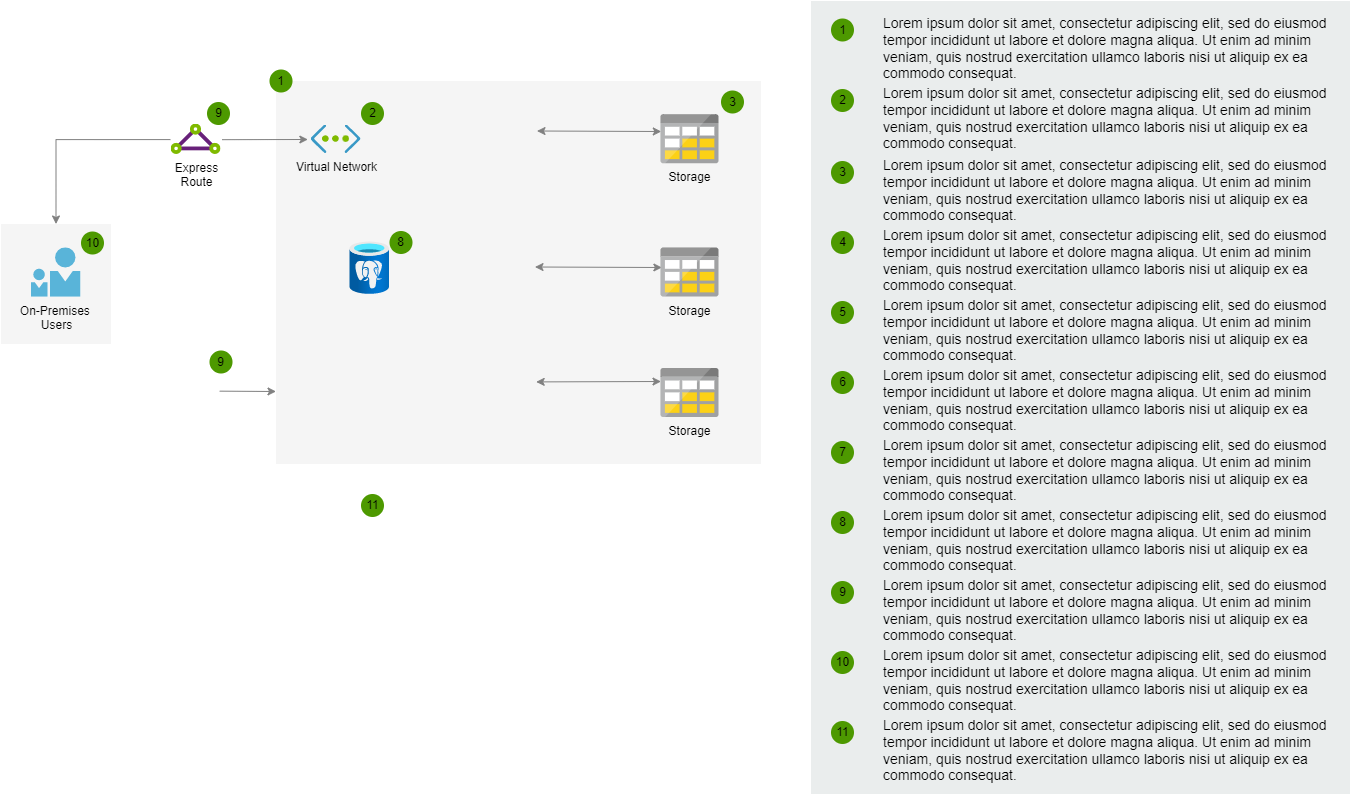

The diagram above was exported from draw.io. Its source (the exported page's mxGraphModel, read from the mxfile embedded in the PNG):
<mxGraphModel dx="1278" dy="583" grid="1" gridSize="10" guides="1" tooltips="1" connect="1" arrows="1" fold="1" page="1" pageScale="1" pageWidth="827" pageHeight="1169" math="0" shadow="0">
  <root>
    <mxCell id="0" />
    <mxCell id="1" parent="0" />
    <mxCell id="yIlqXNv4PA9Dnh1hxRCn-52" value="" style="rounded=0;whiteSpace=wrap;html=1;fillColor=#f5f5f5;strokeColor=none;fontColor=#333333;" parent="1" vertex="1">
      <mxGeometry x="426.5" y="276.5" width="485" height="383" as="geometry" />
    </mxCell>
    <mxCell id="yIlqXNv4PA9Dnh1hxRCn-44" style="edgeStyle=orthogonalEdgeStyle;rounded=0;orthogonalLoop=1;jettySize=auto;html=1;exitX=-0.011;exitY=0.511;exitDx=0;exitDy=0;exitPerimeter=0;strokeColor=#808080;" parent="1" source="yIlqXNv4PA9Dnh1hxRCn-23" edge="1">
      <mxGeometry relative="1" as="geometry">
        <mxPoint x="206.5" y="419.5" as="targetPoint" />
      </mxGeometry>
    </mxCell>
    <mxCell id="yIlqXNv4PA9Dnh1hxRCn-45" style="edgeStyle=elbowEdgeStyle;rounded=0;orthogonalLoop=1;jettySize=auto;html=1;entryX=-0.063;entryY=0.491;entryDx=0;entryDy=0;entryPerimeter=0;strokeColor=#808080;elbow=vertical;exitX=1.02;exitY=0.514;exitDx=0;exitDy=0;exitPerimeter=0;" parent="1" source="yIlqXNv4PA9Dnh1hxRCn-23" target="yIlqXNv4PA9Dnh1hxRCn-24" edge="1">
      <mxGeometry relative="1" as="geometry" />
    </mxCell>
    <mxCell id="yIlqXNv4PA9Dnh1hxRCn-54" style="edgeStyle=elbowEdgeStyle;rounded=0;orthogonalLoop=1;jettySize=auto;elbow=vertical;html=1;exitX=1.026;exitY=0.463;exitDx=0;exitDy=0;exitPerimeter=0;strokeColor=#808080;" parent="1" target="yIlqXNv4PA9Dnh1hxRCn-52" edge="1">
      <mxGeometry relative="1" as="geometry">
        <mxPoint x="370.1700000000001" y="586.6500000000001" as="sourcePoint" />
      </mxGeometry>
    </mxCell>
    <mxCell id="yIlqXNv4PA9Dnh1hxRCn-48" style="edgeStyle=elbowEdgeStyle;rounded=0;orthogonalLoop=1;jettySize=auto;html=1;entryX=0.005;entryY=0.343;entryDx=0;entryDy=0;entryPerimeter=0;elbow=vertical;startArrow=classic;startFill=1;strokeColor=#808080;" parent="1" target="yIlqXNv4PA9Dnh1hxRCn-33" edge="1">
      <mxGeometry relative="1" as="geometry">
        <mxPoint x="687.5" y="326.5" as="sourcePoint" />
      </mxGeometry>
    </mxCell>
    <mxCell id="yIlqXNv4PA9Dnh1hxRCn-49" style="edgeStyle=elbowEdgeStyle;rounded=0;orthogonalLoop=1;jettySize=auto;html=1;exitX=1;exitY=0.48;exitDx=0;exitDy=0;exitPerimeter=0;entryX=0.015;entryY=0.388;entryDx=0;entryDy=0;entryPerimeter=0;elbow=vertical;startArrow=classic;startFill=1;strokeColor=#808080;" parent="1" target="yIlqXNv4PA9Dnh1hxRCn-42" edge="1">
      <mxGeometry relative="1" as="geometry">
        <mxPoint x="685.5" y="462.5" as="sourcePoint" />
      </mxGeometry>
    </mxCell>
    <mxCell id="yIlqXNv4PA9Dnh1hxRCn-50" style="edgeStyle=elbowEdgeStyle;rounded=0;orthogonalLoop=1;jettySize=auto;html=1;exitX=1.022;exitY=0.393;exitDx=0;exitDy=0;exitPerimeter=0;elbow=vertical;startArrow=classic;startFill=1;strokeColor=#808080;" parent="1" target="yIlqXNv4PA9Dnh1hxRCn-43" edge="1">
      <mxGeometry relative="1" as="geometry">
        <mxPoint x="686.6880000000001" y="577.4000000000001" as="sourcePoint" />
      </mxGeometry>
    </mxCell>
    <mxCell id="yIlqXNv4PA9Dnh1hxRCn-51" value="" style="rounded=0;whiteSpace=wrap;html=1;fillColor=#f5f5f5;strokeColor=none;fontColor=#333333;" parent="1" vertex="1">
      <mxGeometry x="151.5" y="419.5" width="110" height="120" as="geometry" />
    </mxCell>
    <mxCell id="yIlqXNv4PA9Dnh1hxRCn-22" value="On-Premises&amp;nbsp;&lt;br&gt;Users" style="aspect=fixed;html=1;perimeter=none;align=center;shadow=0;dashed=0;image;fontSize=12;image=img/lib/mscae/PersonWithFriend.svg;labelBackgroundColor=none;" parent="1" vertex="1">
      <mxGeometry x="181.5" y="443.25" width="50" height="49.5" as="geometry" />
    </mxCell>
    <mxCell id="yIlqXNv4PA9Dnh1hxRCn-23" value="Express&lt;br&gt;Route" style="aspect=fixed;html=1;perimeter=none;align=center;shadow=0;dashed=0;image;fontSize=12;image=img/lib/mscae/Express_Route.svg;" parent="1" vertex="1">
      <mxGeometry x="321.5" y="319.5" width="50" height="30.5" as="geometry" />
    </mxCell>
    <mxCell id="yIlqXNv4PA9Dnh1hxRCn-24" value="Virtual Network" style="aspect=fixed;html=1;perimeter=none;align=center;shadow=0;dashed=0;image;fontSize=12;image=img/lib/mscae/Virtual_Network.svg;labelBackgroundColor=none;" parent="1" vertex="1">
      <mxGeometry x="461.5" y="320.5" width="50" height="28.499999999999996" as="geometry" />
    </mxCell>
    <mxCell id="yIlqXNv4PA9Dnh1hxRCn-33" value="Storage" style="shape=image;verticalLabelPosition=bottom;labelBackgroundColor=none;verticalAlign=top;aspect=fixed;imageAspect=0;image=data:image/svg+xml,(base64 omitted: 4096 chars);" parent="1" vertex="1">
      <mxGeometry x="811.5" y="310.25" width="58" height="49" as="geometry" />
    </mxCell>
    <mxCell id="yIlqXNv4PA9Dnh1hxRCn-42" value="Storage" style="shape=image;verticalLabelPosition=bottom;labelBackgroundColor=none;verticalAlign=top;aspect=fixed;imageAspect=0;image=data:image/svg+xml,(base64 omitted: 4096 chars);" parent="1" vertex="1">
      <mxGeometry x="811.5" y="443.5" width="58" height="49" as="geometry" />
    </mxCell>
    <mxCell id="yIlqXNv4PA9Dnh1hxRCn-43" value="Storage" style="shape=image;verticalLabelPosition=bottom;labelBackgroundColor=none;verticalAlign=top;aspect=fixed;imageAspect=0;image=data:image/svg+xml,(base64 omitted: 4096 chars);" parent="1" vertex="1">
      <mxGeometry x="811.5" y="564" width="58" height="49" as="geometry" />
    </mxCell>
    <mxCell id="yIlqXNv4PA9Dnh1hxRCn-62" value="10" style="ellipse;whiteSpace=wrap;html=1;aspect=fixed;fillColor=#4D9900;strokeColor=none;labelBackgroundColor=none;" parent="1" vertex="1">
      <mxGeometry x="231.5" y="427" width="23" height="23" as="geometry" />
    </mxCell>
    <mxCell id="yIlqXNv4PA9Dnh1hxRCn-63" value="9" style="ellipse;whiteSpace=wrap;html=1;aspect=fixed;fillColor=#4D9900;strokeColor=none;labelBackgroundColor=none;" parent="1" vertex="1">
      <mxGeometry x="360" y="546" width="23" height="23" as="geometry" />
    </mxCell>
    <mxCell id="yIlqXNv4PA9Dnh1hxRCn-64" value="9" style="ellipse;whiteSpace=wrap;html=1;aspect=fixed;fillColor=#4D9900;strokeColor=none;labelBackgroundColor=none;" parent="1" vertex="1">
      <mxGeometry x="357.5" y="297.5" width="23" height="23" as="geometry" />
    </mxCell>
    <mxCell id="yIlqXNv4PA9Dnh1hxRCn-65" value="1" style="ellipse;whiteSpace=wrap;html=1;aspect=fixed;fillColor=#4D9900;strokeColor=none;labelBackgroundColor=none;" parent="1" vertex="1">
      <mxGeometry x="420" y="265" width="23" height="23" as="geometry" />
    </mxCell>
    <mxCell id="yIlqXNv4PA9Dnh1hxRCn-66" value="2" style="ellipse;whiteSpace=wrap;html=1;aspect=fixed;fillColor=#4D9900;strokeColor=none;labelBackgroundColor=none;" parent="1" vertex="1">
      <mxGeometry x="511.5" y="297.5" width="23" height="23" as="geometry" />
    </mxCell>
    <mxCell id="yIlqXNv4PA9Dnh1hxRCn-68" value="3" style="ellipse;whiteSpace=wrap;html=1;aspect=fixed;fillColor=#4D9900;strokeColor=none;labelBackgroundColor=none;" parent="1" vertex="1">
      <mxGeometry x="871.5" y="286" width="23" height="23" as="geometry" />
    </mxCell>
    <mxCell id="yIlqXNv4PA9Dnh1hxRCn-69" value="8" style="ellipse;whiteSpace=wrap;html=1;aspect=fixed;fillColor=#4D9900;strokeColor=none;labelBackgroundColor=none;" parent="1" vertex="1">
      <mxGeometry x="540" y="426.5" width="23" height="23" as="geometry" />
    </mxCell>
    <mxCell id="yIlqXNv4PA9Dnh1hxRCn-73" value="11" style="ellipse;whiteSpace=wrap;html=1;aspect=fixed;fillColor=#4D9900;strokeColor=none;labelBackgroundColor=none;" parent="1" vertex="1">
      <mxGeometry x="511.5" y="689.5" width="23" height="23" as="geometry" />
    </mxCell>
    <mxCell id="yIlqXNv4PA9Dnh1hxRCn-74" value="" style="rounded=0;whiteSpace=wrap;html=1;fillColor=#EAEDED;fontSize=22;fontColor=#FFFFFF;strokeColor=none;labelBackgroundColor=none;" parent="1" vertex="1">
      <mxGeometry x="961.5" y="196.5" width="539" height="793" as="geometry" />
    </mxCell>
    <mxCell id="yIlqXNv4PA9Dnh1hxRCn-75" value="&lt;span&gt;Lorem ipsum dolor sit amet, consectetur adipiscing elit, sed do eiusmod tempor incididunt ut labore et dolore magna aliqua. Ut enim ad minim veniam, quis nostrud exercitation ullamco laboris nisi ut aliquip ex ea commodo consequat.&lt;/span&gt;" style="text;html=1;align=left;verticalAlign=top;spacingTop=-4;fontSize=14;labelBackgroundColor=none;whiteSpace=wrap;" parent="1" vertex="1">
      <mxGeometry x="1031.5" y="207.5" width="449" height="72" as="geometry" />
    </mxCell>
    <mxCell id="yIlqXNv4PA9Dnh1hxRCn-82" value="1" style="ellipse;whiteSpace=wrap;html=1;aspect=fixed;fillColor=#4D9900;strokeColor=none;labelBackgroundColor=none;" parent="1" vertex="1">
      <mxGeometry x="981.5" y="214" width="23" height="23" as="geometry" />
    </mxCell>
    <mxCell id="yIlqXNv4PA9Dnh1hxRCn-95" value="&lt;span&gt;Lorem ipsum dolor sit amet, consectetur adipiscing elit, sed do eiusmod tempor incididunt ut labore et dolore magna aliqua. Ut enim ad minim veniam, quis nostrud exercitation ullamco laboris nisi ut aliquip ex ea commodo consequat.&lt;/span&gt;" style="text;html=1;align=left;verticalAlign=top;spacingTop=-4;fontSize=14;labelBackgroundColor=none;whiteSpace=wrap;" parent="1" vertex="1">
      <mxGeometry x="1031.5" y="278" width="449" height="72" as="geometry" />
    </mxCell>
    <mxCell id="yIlqXNv4PA9Dnh1hxRCn-96" value="2" style="ellipse;whiteSpace=wrap;html=1;aspect=fixed;fillColor=#4D9900;strokeColor=none;labelBackgroundColor=none;" parent="1" vertex="1">
      <mxGeometry x="981.5" y="284.5" width="23" height="23" as="geometry" />
    </mxCell>
    <mxCell id="yIlqXNv4PA9Dnh1hxRCn-97" value="&lt;span&gt;Lorem ipsum dolor sit amet, consectetur adipiscing elit, sed do eiusmod tempor incididunt ut labore et dolore magna aliqua. Ut enim ad minim veniam, quis nostrud exercitation ullamco laboris nisi ut aliquip ex ea commodo consequat.&lt;/span&gt;" style="text;html=1;align=left;verticalAlign=top;spacingTop=-4;fontSize=14;labelBackgroundColor=none;whiteSpace=wrap;" parent="1" vertex="1">
      <mxGeometry x="1031.5" y="350" width="449" height="72" as="geometry" />
    </mxCell>
    <mxCell id="yIlqXNv4PA9Dnh1hxRCn-98" value="3" style="ellipse;whiteSpace=wrap;html=1;aspect=fixed;fillColor=#4D9900;strokeColor=none;labelBackgroundColor=none;" parent="1" vertex="1">
      <mxGeometry x="981.5" y="356.5" width="23" height="23" as="geometry" />
    </mxCell>
    <mxCell id="yIlqXNv4PA9Dnh1hxRCn-99" value="&lt;span&gt;Lorem ipsum dolor sit amet, consectetur adipiscing elit, sed do eiusmod tempor incididunt ut labore et dolore magna aliqua. Ut enim ad minim veniam, quis nostrud exercitation ullamco laboris nisi ut aliquip ex ea commodo consequat.&lt;/span&gt;" style="text;html=1;align=left;verticalAlign=top;spacingTop=-4;fontSize=14;labelBackgroundColor=none;whiteSpace=wrap;" parent="1" vertex="1">
      <mxGeometry x="1031.5" y="420" width="449" height="72" as="geometry" />
    </mxCell>
    <mxCell id="yIlqXNv4PA9Dnh1hxRCn-100" value="4" style="ellipse;whiteSpace=wrap;html=1;aspect=fixed;fillColor=#4D9900;strokeColor=none;labelBackgroundColor=none;" parent="1" vertex="1">
      <mxGeometry x="981.5" y="426.5" width="23" height="23" as="geometry" />
    </mxCell>
    <mxCell id="yIlqXNv4PA9Dnh1hxRCn-101" value="&lt;span&gt;Lorem ipsum dolor sit amet, consectetur adipiscing elit, sed do eiusmod tempor incididunt ut labore et dolore magna aliqua. Ut enim ad minim veniam, quis nostrud exercitation ullamco laboris nisi ut aliquip ex ea commodo consequat.&lt;/span&gt;" style="text;html=1;align=left;verticalAlign=top;spacingTop=-4;fontSize=14;labelBackgroundColor=none;whiteSpace=wrap;" parent="1" vertex="1">
      <mxGeometry x="1031.5" y="490" width="449" height="72" as="geometry" />
    </mxCell>
    <mxCell id="yIlqXNv4PA9Dnh1hxRCn-102" value="5" style="ellipse;whiteSpace=wrap;html=1;aspect=fixed;fillColor=#4D9900;strokeColor=none;labelBackgroundColor=none;" parent="1" vertex="1">
      <mxGeometry x="981.5" y="496.5" width="23" height="23" as="geometry" />
    </mxCell>
    <mxCell id="yIlqXNv4PA9Dnh1hxRCn-103" value="&lt;span&gt;Lorem ipsum dolor sit amet, consectetur adipiscing elit, sed do eiusmod tempor incididunt ut labore et dolore magna aliqua. Ut enim ad minim veniam, quis nostrud exercitation ullamco laboris nisi ut aliquip ex ea commodo consequat.&lt;/span&gt;" style="text;html=1;align=left;verticalAlign=top;spacingTop=-4;fontSize=14;labelBackgroundColor=none;whiteSpace=wrap;" parent="1" vertex="1">
      <mxGeometry x="1031.5" y="560" width="449" height="72" as="geometry" />
    </mxCell>
    <mxCell id="yIlqXNv4PA9Dnh1hxRCn-104" value="6" style="ellipse;whiteSpace=wrap;html=1;aspect=fixed;fillColor=#4D9900;strokeColor=none;labelBackgroundColor=none;" parent="1" vertex="1">
      <mxGeometry x="981.5" y="566.5" width="23" height="23" as="geometry" />
    </mxCell>
    <mxCell id="yIlqXNv4PA9Dnh1hxRCn-105" value="&lt;span&gt;Lorem ipsum dolor sit amet, consectetur adipiscing elit, sed do eiusmod tempor incididunt ut labore et dolore magna aliqua. Ut enim ad minim veniam, quis nostrud exercitation ullamco laboris nisi ut aliquip ex ea commodo consequat.&lt;/span&gt;" style="text;html=1;align=left;verticalAlign=top;spacingTop=-4;fontSize=14;labelBackgroundColor=none;whiteSpace=wrap;" parent="1" vertex="1">
      <mxGeometry x="1031.5" y="630" width="449" height="72" as="geometry" />
    </mxCell>
    <mxCell id="yIlqXNv4PA9Dnh1hxRCn-106" value="7" style="ellipse;whiteSpace=wrap;html=1;aspect=fixed;fillColor=#4D9900;strokeColor=none;labelBackgroundColor=none;" parent="1" vertex="1">
      <mxGeometry x="981.5" y="636.5" width="23" height="23" as="geometry" />
    </mxCell>
    <mxCell id="yIlqXNv4PA9Dnh1hxRCn-107" value="&lt;span&gt;Lorem ipsum dolor sit amet, consectetur adipiscing elit, sed do eiusmod tempor incididunt ut labore et dolore magna aliqua. Ut enim ad minim veniam, quis nostrud exercitation ullamco laboris nisi ut aliquip ex ea commodo consequat.&lt;/span&gt;" style="text;html=1;align=left;verticalAlign=top;spacingTop=-4;fontSize=14;labelBackgroundColor=none;whiteSpace=wrap;" parent="1" vertex="1">
      <mxGeometry x="1031.5" y="700" width="449" height="72" as="geometry" />
    </mxCell>
    <mxCell id="yIlqXNv4PA9Dnh1hxRCn-108" value="8" style="ellipse;whiteSpace=wrap;html=1;aspect=fixed;fillColor=#4D9900;strokeColor=none;labelBackgroundColor=none;" parent="1" vertex="1">
      <mxGeometry x="981.5" y="706.5" width="23" height="23" as="geometry" />
    </mxCell>
    <mxCell id="yIlqXNv4PA9Dnh1hxRCn-109" value="&lt;span&gt;Lorem ipsum dolor sit amet, consectetur adipiscing elit, sed do eiusmod tempor incididunt ut labore et dolore magna aliqua. Ut enim ad minim veniam, quis nostrud exercitation ullamco laboris nisi ut aliquip ex ea commodo consequat.&lt;/span&gt;" style="text;html=1;align=left;verticalAlign=top;spacingTop=-4;fontSize=14;labelBackgroundColor=none;whiteSpace=wrap;" parent="1" vertex="1">
      <mxGeometry x="1031.5" y="770" width="449" height="72" as="geometry" />
    </mxCell>
    <mxCell id="yIlqXNv4PA9Dnh1hxRCn-110" value="9" style="ellipse;whiteSpace=wrap;html=1;aspect=fixed;fillColor=#4D9900;strokeColor=none;labelBackgroundColor=none;" parent="1" vertex="1">
      <mxGeometry x="981.5" y="776.5" width="23" height="23" as="geometry" />
    </mxCell>
    <mxCell id="yIlqXNv4PA9Dnh1hxRCn-111" value="&lt;span&gt;Lorem ipsum dolor sit amet, consectetur adipiscing elit, sed do eiusmod tempor incididunt ut labore et dolore magna aliqua. Ut enim ad minim veniam, quis nostrud exercitation ullamco laboris nisi ut aliquip ex ea commodo consequat.&lt;/span&gt;" style="text;html=1;align=left;verticalAlign=top;spacingTop=-4;fontSize=14;labelBackgroundColor=none;whiteSpace=wrap;" parent="1" vertex="1">
      <mxGeometry x="1031.5" y="840" width="449" height="72" as="geometry" />
    </mxCell>
    <mxCell id="yIlqXNv4PA9Dnh1hxRCn-112" value="10" style="ellipse;whiteSpace=wrap;html=1;aspect=fixed;fillColor=#4D9900;strokeColor=none;labelBackgroundColor=none;" parent="1" vertex="1">
      <mxGeometry x="981.5" y="846.5" width="23" height="23" as="geometry" />
    </mxCell>
    <mxCell id="yIlqXNv4PA9Dnh1hxRCn-113" value="&lt;span&gt;Lorem ipsum dolor sit amet, consectetur adipiscing elit, sed do eiusmod tempor incididunt ut labore et dolore magna aliqua. Ut enim ad minim veniam, quis nostrud exercitation ullamco laboris nisi ut aliquip ex ea commodo consequat.&lt;/span&gt;" style="text;html=1;align=left;verticalAlign=top;spacingTop=-4;fontSize=14;labelBackgroundColor=none;whiteSpace=wrap;" parent="1" vertex="1">
      <mxGeometry x="1031.5" y="910" width="449" height="72" as="geometry" />
    </mxCell>
    <mxCell id="yIlqXNv4PA9Dnh1hxRCn-114" value="11" style="ellipse;whiteSpace=wrap;html=1;aspect=fixed;fillColor=#4D9900;strokeColor=none;labelBackgroundColor=none;" parent="1" vertex="1">
      <mxGeometry x="981.5" y="916.5" width="23" height="23" as="geometry" />
    </mxCell>
    <mxCell id="alR89c3FnA_loKgJ7WUy-1" value="" style="aspect=fixed;html=1;points=[];align=center;image;fontSize=12;image=img/lib/azure2/databases/Azure_Database_PostgreSQL_Server.svg;" vertex="1" parent="1">
      <mxGeometry x="500.5" y="437.33" width="39.5" height="52.67" as="geometry" />
    </mxCell>
  </root>
</mxGraphModel>